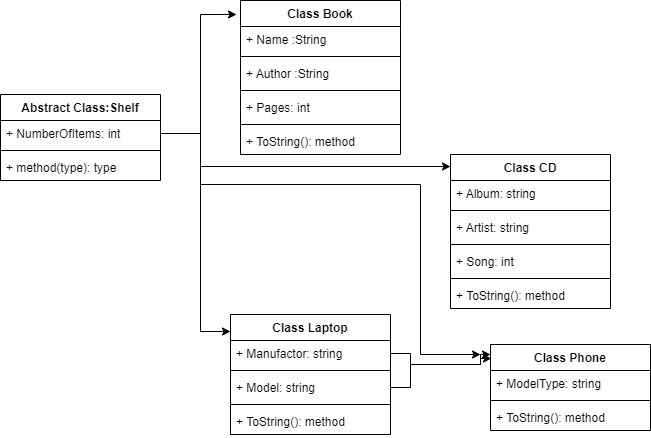

The diagram above was exported from draw.io. Its source (the exported page's mxGraphModel, read from the mxfile embedded in the PNG):
<mxGraphModel dx="1102" dy="1025" grid="1" gridSize="10" guides="1" tooltips="1" connect="1" arrows="1" fold="1" page="1" pageScale="1" pageWidth="827" pageHeight="1169" math="0" shadow="0">
  <root>
    <mxCell id="0" />
    <mxCell id="1" parent="0" />
    <mxCell id="VTerryzCinv3vw7gbtEN-2" value="Abstract Class:Shelf" style="swimlane;fontStyle=1;align=center;verticalAlign=top;childLayout=stackLayout;horizontal=1;startSize=26;horizontalStack=0;resizeParent=1;resizeParentMax=0;resizeLast=0;collapsible=1;marginBottom=0;" vertex="1" parent="1">
      <mxGeometry x="40" y="140" width="160" height="86" as="geometry" />
    </mxCell>
    <mxCell id="VTerryzCinv3vw7gbtEN-3" value="+ NumberOfItems: int" style="text;strokeColor=none;fillColor=none;align=left;verticalAlign=top;spacingLeft=4;spacingRight=4;overflow=hidden;rotatable=0;points=[[0,0.5],[1,0.5]];portConstraint=eastwest;" vertex="1" parent="VTerryzCinv3vw7gbtEN-2">
      <mxGeometry y="26" width="160" height="26" as="geometry" />
    </mxCell>
    <mxCell id="VTerryzCinv3vw7gbtEN-4" value="" style="line;strokeWidth=1;fillColor=none;align=left;verticalAlign=middle;spacingTop=-1;spacingLeft=3;spacingRight=3;rotatable=0;labelPosition=right;points=[];portConstraint=eastwest;" vertex="1" parent="VTerryzCinv3vw7gbtEN-2">
      <mxGeometry y="52" width="160" height="8" as="geometry" />
    </mxCell>
    <mxCell id="VTerryzCinv3vw7gbtEN-5" value="+ method(type): type" style="text;strokeColor=none;fillColor=none;align=left;verticalAlign=top;spacingLeft=4;spacingRight=4;overflow=hidden;rotatable=0;points=[[0,0.5],[1,0.5]];portConstraint=eastwest;" vertex="1" parent="VTerryzCinv3vw7gbtEN-2">
      <mxGeometry y="60" width="160" height="26" as="geometry" />
    </mxCell>
    <mxCell id="VTerryzCinv3vw7gbtEN-6" value="Class Book" style="swimlane;fontStyle=1;align=center;verticalAlign=top;childLayout=stackLayout;horizontal=1;startSize=26;horizontalStack=0;resizeParent=1;resizeParentMax=0;resizeLast=0;collapsible=1;marginBottom=0;" vertex="1" parent="1">
      <mxGeometry x="280" y="46" width="160" height="154" as="geometry" />
    </mxCell>
    <mxCell id="VTerryzCinv3vw7gbtEN-7" value="+ Name :String" style="text;strokeColor=none;fillColor=none;align=left;verticalAlign=top;spacingLeft=4;spacingRight=4;overflow=hidden;rotatable=0;points=[[0,0.5],[1,0.5]];portConstraint=eastwest;" vertex="1" parent="VTerryzCinv3vw7gbtEN-6">
      <mxGeometry y="26" width="160" height="26" as="geometry" />
    </mxCell>
    <mxCell id="VTerryzCinv3vw7gbtEN-8" value="" style="line;strokeWidth=1;fillColor=none;align=left;verticalAlign=middle;spacingTop=-1;spacingLeft=3;spacingRight=3;rotatable=0;labelPosition=right;points=[];portConstraint=eastwest;" vertex="1" parent="VTerryzCinv3vw7gbtEN-6">
      <mxGeometry y="52" width="160" height="8" as="geometry" />
    </mxCell>
    <mxCell id="VTerryzCinv3vw7gbtEN-11" value="+ Author :String" style="text;strokeColor=none;fillColor=none;align=left;verticalAlign=top;spacingLeft=4;spacingRight=4;overflow=hidden;rotatable=0;points=[[0,0.5],[1,0.5]];portConstraint=eastwest;" vertex="1" parent="VTerryzCinv3vw7gbtEN-6">
      <mxGeometry y="60" width="160" height="26" as="geometry" />
    </mxCell>
    <mxCell id="VTerryzCinv3vw7gbtEN-13" value="" style="line;strokeWidth=1;fillColor=none;align=left;verticalAlign=middle;spacingTop=-1;spacingLeft=3;spacingRight=3;rotatable=0;labelPosition=right;points=[];portConstraint=eastwest;" vertex="1" parent="VTerryzCinv3vw7gbtEN-6">
      <mxGeometry y="86" width="160" height="8" as="geometry" />
    </mxCell>
    <mxCell id="VTerryzCinv3vw7gbtEN-12" value="+ Pages: int" style="text;strokeColor=none;fillColor=none;align=left;verticalAlign=top;spacingLeft=4;spacingRight=4;overflow=hidden;rotatable=0;points=[[0,0.5],[1,0.5]];portConstraint=eastwest;" vertex="1" parent="VTerryzCinv3vw7gbtEN-6">
      <mxGeometry y="94" width="160" height="26" as="geometry" />
    </mxCell>
    <mxCell id="VTerryzCinv3vw7gbtEN-14" value="" style="line;strokeWidth=1;fillColor=none;align=left;verticalAlign=middle;spacingTop=-1;spacingLeft=3;spacingRight=3;rotatable=0;labelPosition=right;points=[];portConstraint=eastwest;" vertex="1" parent="VTerryzCinv3vw7gbtEN-6">
      <mxGeometry y="120" width="160" height="8" as="geometry" />
    </mxCell>
    <mxCell id="VTerryzCinv3vw7gbtEN-9" value="+ ToString(): method" style="text;strokeColor=none;fillColor=none;align=left;verticalAlign=top;spacingLeft=4;spacingRight=4;overflow=hidden;rotatable=0;points=[[0,0.5],[1,0.5]];portConstraint=eastwest;" vertex="1" parent="VTerryzCinv3vw7gbtEN-6">
      <mxGeometry y="128" width="160" height="26" as="geometry" />
    </mxCell>
    <mxCell id="VTerryzCinv3vw7gbtEN-15" value="Class CD" style="swimlane;fontStyle=1;align=center;verticalAlign=top;childLayout=stackLayout;horizontal=1;startSize=26;horizontalStack=0;resizeParent=1;resizeParentMax=0;resizeLast=0;collapsible=1;marginBottom=0;" vertex="1" parent="1">
      <mxGeometry x="490" y="200" width="160" height="154" as="geometry" />
    </mxCell>
    <mxCell id="VTerryzCinv3vw7gbtEN-16" value="+ Album: string" style="text;strokeColor=none;fillColor=none;align=left;verticalAlign=top;spacingLeft=4;spacingRight=4;overflow=hidden;rotatable=0;points=[[0,0.5],[1,0.5]];portConstraint=eastwest;" vertex="1" parent="VTerryzCinv3vw7gbtEN-15">
      <mxGeometry y="26" width="160" height="26" as="geometry" />
    </mxCell>
    <mxCell id="VTerryzCinv3vw7gbtEN-17" value="" style="line;strokeWidth=1;fillColor=none;align=left;verticalAlign=middle;spacingTop=-1;spacingLeft=3;spacingRight=3;rotatable=0;labelPosition=right;points=[];portConstraint=eastwest;" vertex="1" parent="VTerryzCinv3vw7gbtEN-15">
      <mxGeometry y="52" width="160" height="8" as="geometry" />
    </mxCell>
    <mxCell id="VTerryzCinv3vw7gbtEN-19" value="+ Artist: string" style="text;strokeColor=none;fillColor=none;align=left;verticalAlign=top;spacingLeft=4;spacingRight=4;overflow=hidden;rotatable=0;points=[[0,0.5],[1,0.5]];portConstraint=eastwest;" vertex="1" parent="VTerryzCinv3vw7gbtEN-15">
      <mxGeometry y="60" width="160" height="26" as="geometry" />
    </mxCell>
    <mxCell id="VTerryzCinv3vw7gbtEN-21" value="" style="line;strokeWidth=1;fillColor=none;align=left;verticalAlign=middle;spacingTop=-1;spacingLeft=3;spacingRight=3;rotatable=0;labelPosition=right;points=[];portConstraint=eastwest;" vertex="1" parent="VTerryzCinv3vw7gbtEN-15">
      <mxGeometry y="86" width="160" height="8" as="geometry" />
    </mxCell>
    <mxCell id="VTerryzCinv3vw7gbtEN-20" value="+ Song: int" style="text;strokeColor=none;fillColor=none;align=left;verticalAlign=top;spacingLeft=4;spacingRight=4;overflow=hidden;rotatable=0;points=[[0,0.5],[1,0.5]];portConstraint=eastwest;" vertex="1" parent="VTerryzCinv3vw7gbtEN-15">
      <mxGeometry y="94" width="160" height="26" as="geometry" />
    </mxCell>
    <mxCell id="VTerryzCinv3vw7gbtEN-22" value="" style="line;strokeWidth=1;fillColor=none;align=left;verticalAlign=middle;spacingTop=-1;spacingLeft=3;spacingRight=3;rotatable=0;labelPosition=right;points=[];portConstraint=eastwest;" vertex="1" parent="VTerryzCinv3vw7gbtEN-15">
      <mxGeometry y="120" width="160" height="8" as="geometry" />
    </mxCell>
    <mxCell id="VTerryzCinv3vw7gbtEN-18" value="+ ToString(): method" style="text;strokeColor=none;fillColor=none;align=left;verticalAlign=top;spacingLeft=4;spacingRight=4;overflow=hidden;rotatable=0;points=[[0,0.5],[1,0.5]];portConstraint=eastwest;" vertex="1" parent="VTerryzCinv3vw7gbtEN-15">
      <mxGeometry y="128" width="160" height="26" as="geometry" />
    </mxCell>
    <mxCell id="VTerryzCinv3vw7gbtEN-24" style="edgeStyle=orthogonalEdgeStyle;rounded=0;orthogonalLoop=1;jettySize=auto;html=1;exitX=1;exitY=0.5;exitDx=0;exitDy=0;entryX=-0.025;entryY=0.091;entryDx=0;entryDy=0;entryPerimeter=0;" edge="1" parent="1" source="VTerryzCinv3vw7gbtEN-3" target="VTerryzCinv3vw7gbtEN-6">
      <mxGeometry relative="1" as="geometry" />
    </mxCell>
    <mxCell id="VTerryzCinv3vw7gbtEN-25" style="edgeStyle=orthogonalEdgeStyle;rounded=0;orthogonalLoop=1;jettySize=auto;html=1;exitX=1;exitY=0.5;exitDx=0;exitDy=0;entryX=0;entryY=0.078;entryDx=0;entryDy=0;entryPerimeter=0;" edge="1" parent="1" source="VTerryzCinv3vw7gbtEN-3" target="VTerryzCinv3vw7gbtEN-15">
      <mxGeometry relative="1" as="geometry">
        <Array as="points">
          <mxPoint x="240" y="179" />
          <mxPoint x="240" y="212" />
        </Array>
      </mxGeometry>
    </mxCell>
    <mxCell id="VTerryzCinv3vw7gbtEN-26" value="Class Laptop" style="swimlane;fontStyle=1;align=center;verticalAlign=top;childLayout=stackLayout;horizontal=1;startSize=26;horizontalStack=0;resizeParent=1;resizeParentMax=0;resizeLast=0;collapsible=1;marginBottom=0;" vertex="1" parent="1">
      <mxGeometry x="270" y="360" width="160" height="120" as="geometry" />
    </mxCell>
    <mxCell id="VTerryzCinv3vw7gbtEN-27" value="+ Manufactor: string" style="text;strokeColor=none;fillColor=none;align=left;verticalAlign=top;spacingLeft=4;spacingRight=4;overflow=hidden;rotatable=0;points=[[0,0.5],[1,0.5]];portConstraint=eastwest;" vertex="1" parent="VTerryzCinv3vw7gbtEN-26">
      <mxGeometry y="26" width="160" height="26" as="geometry" />
    </mxCell>
    <mxCell id="VTerryzCinv3vw7gbtEN-28" value="" style="line;strokeWidth=1;fillColor=none;align=left;verticalAlign=middle;spacingTop=-1;spacingLeft=3;spacingRight=3;rotatable=0;labelPosition=right;points=[];portConstraint=eastwest;" vertex="1" parent="VTerryzCinv3vw7gbtEN-26">
      <mxGeometry y="52" width="160" height="8" as="geometry" />
    </mxCell>
    <mxCell id="VTerryzCinv3vw7gbtEN-29" value="+ Model: string" style="text;strokeColor=none;fillColor=none;align=left;verticalAlign=top;spacingLeft=4;spacingRight=4;overflow=hidden;rotatable=0;points=[[0,0.5],[1,0.5]];portConstraint=eastwest;" vertex="1" parent="VTerryzCinv3vw7gbtEN-26">
      <mxGeometry y="60" width="160" height="26" as="geometry" />
    </mxCell>
    <mxCell id="VTerryzCinv3vw7gbtEN-32" value="" style="line;strokeWidth=1;fillColor=none;align=left;verticalAlign=middle;spacingTop=-1;spacingLeft=3;spacingRight=3;rotatable=0;labelPosition=right;points=[];portConstraint=eastwest;" vertex="1" parent="VTerryzCinv3vw7gbtEN-26">
      <mxGeometry y="86" width="160" height="8" as="geometry" />
    </mxCell>
    <mxCell id="VTerryzCinv3vw7gbtEN-33" value="+ ToString(): method" style="text;strokeColor=none;fillColor=none;align=left;verticalAlign=top;spacingLeft=4;spacingRight=4;overflow=hidden;rotatable=0;points=[[0,0.5],[1,0.5]];portConstraint=eastwest;" vertex="1" parent="VTerryzCinv3vw7gbtEN-26">
      <mxGeometry y="94" width="160" height="26" as="geometry" />
    </mxCell>
    <mxCell id="VTerryzCinv3vw7gbtEN-34" value="Class Phone" style="swimlane;fontStyle=1;align=center;verticalAlign=top;childLayout=stackLayout;horizontal=1;startSize=26;horizontalStack=0;resizeParent=1;resizeParentMax=0;resizeLast=0;collapsible=1;marginBottom=0;" vertex="1" parent="1">
      <mxGeometry x="530" y="390" width="160" height="86" as="geometry" />
    </mxCell>
    <mxCell id="VTerryzCinv3vw7gbtEN-37" value="+ ModelType: string" style="text;strokeColor=none;fillColor=none;align=left;verticalAlign=top;spacingLeft=4;spacingRight=4;overflow=hidden;rotatable=0;points=[[0,0.5],[1,0.5]];portConstraint=eastwest;" vertex="1" parent="VTerryzCinv3vw7gbtEN-34">
      <mxGeometry y="26" width="160" height="26" as="geometry" />
    </mxCell>
    <mxCell id="VTerryzCinv3vw7gbtEN-38" value="" style="line;strokeWidth=1;fillColor=none;align=left;verticalAlign=middle;spacingTop=-1;spacingLeft=3;spacingRight=3;rotatable=0;labelPosition=right;points=[];portConstraint=eastwest;" vertex="1" parent="VTerryzCinv3vw7gbtEN-34">
      <mxGeometry y="52" width="160" height="8" as="geometry" />
    </mxCell>
    <mxCell id="VTerryzCinv3vw7gbtEN-39" value="+ ToString(): method" style="text;strokeColor=none;fillColor=none;align=left;verticalAlign=top;spacingLeft=4;spacingRight=4;overflow=hidden;rotatable=0;points=[[0,0.5],[1,0.5]];portConstraint=eastwest;" vertex="1" parent="VTerryzCinv3vw7gbtEN-34">
      <mxGeometry y="60" width="160" height="26" as="geometry" />
    </mxCell>
    <mxCell id="VTerryzCinv3vw7gbtEN-40" style="edgeStyle=orthogonalEdgeStyle;rounded=0;orthogonalLoop=1;jettySize=auto;html=1;exitX=1;exitY=0.5;exitDx=0;exitDy=0;entryX=0.006;entryY=0.163;entryDx=0;entryDy=0;entryPerimeter=0;" edge="1" parent="1" source="VTerryzCinv3vw7gbtEN-27" target="VTerryzCinv3vw7gbtEN-34">
      <mxGeometry relative="1" as="geometry">
        <Array as="points">
          <mxPoint x="450" y="399" />
          <mxPoint x="450" y="410" />
          <mxPoint x="520" y="410" />
          <mxPoint x="520" y="404" />
        </Array>
      </mxGeometry>
    </mxCell>
    <mxCell id="VTerryzCinv3vw7gbtEN-41" style="edgeStyle=orthogonalEdgeStyle;rounded=0;orthogonalLoop=1;jettySize=auto;html=1;exitX=1;exitY=0.5;exitDx=0;exitDy=0;" edge="1" parent="1" source="VTerryzCinv3vw7gbtEN-29">
      <mxGeometry relative="1" as="geometry">
        <mxPoint x="530" y="400" as="targetPoint" />
        <Array as="points">
          <mxPoint x="450" y="433" />
          <mxPoint x="450" y="410" />
          <mxPoint x="520" y="410" />
          <mxPoint x="520" y="400" />
        </Array>
      </mxGeometry>
    </mxCell>
    <mxCell id="VTerryzCinv3vw7gbtEN-42" style="edgeStyle=orthogonalEdgeStyle;rounded=0;orthogonalLoop=1;jettySize=auto;html=1;exitX=1;exitY=0.5;exitDx=0;exitDy=0;entryX=0;entryY=0.142;entryDx=0;entryDy=0;entryPerimeter=0;" edge="1" parent="1" source="VTerryzCinv3vw7gbtEN-3" target="VTerryzCinv3vw7gbtEN-26">
      <mxGeometry relative="1" as="geometry">
        <Array as="points">
          <mxPoint x="240" y="179" />
          <mxPoint x="240" y="377" />
        </Array>
      </mxGeometry>
    </mxCell>
    <mxCell id="VTerryzCinv3vw7gbtEN-43" style="edgeStyle=orthogonalEdgeStyle;rounded=0;orthogonalLoop=1;jettySize=auto;html=1;exitX=1;exitY=0.5;exitDx=0;exitDy=0;" edge="1" parent="1" source="VTerryzCinv3vw7gbtEN-3">
      <mxGeometry relative="1" as="geometry">
        <mxPoint x="520" y="400" as="targetPoint" />
        <Array as="points">
          <mxPoint x="240" y="179" />
          <mxPoint x="240" y="230" />
          <mxPoint x="460" y="230" />
          <mxPoint x="460" y="400" />
        </Array>
      </mxGeometry>
    </mxCell>
  </root>
</mxGraphModel>